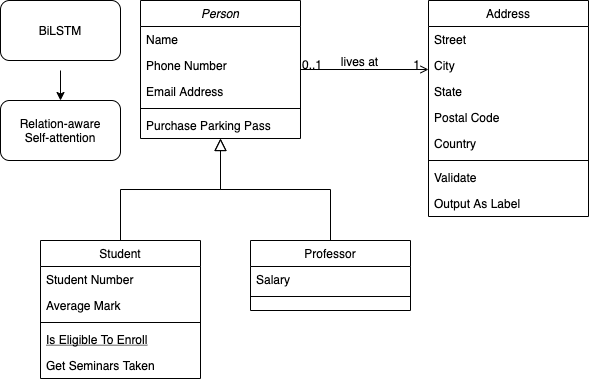

The diagram above was exported from draw.io. Its source (the exported page's mxGraphModel, read from the mxfile embedded in the PNG):
<mxGraphModel dx="1042" dy="626" grid="1" gridSize="10" guides="1" tooltips="1" connect="1" arrows="1" fold="1" page="1" pageScale="1" pageWidth="827" pageHeight="1169" math="0" shadow="0">
  <root>
    <mxCell id="WIyWlLk6GJQsqaUBKTNV-0" />
    <mxCell id="WIyWlLk6GJQsqaUBKTNV-1" parent="WIyWlLk6GJQsqaUBKTNV-0" />
    <mxCell id="zkfFHV4jXpPFQw0GAbJ--0" value="Person" style="swimlane;fontStyle=2;align=center;verticalAlign=top;childLayout=stackLayout;horizontal=1;startSize=26;horizontalStack=0;resizeParent=1;resizeLast=0;collapsible=1;marginBottom=0;rounded=0;shadow=0;strokeWidth=1;" parent="WIyWlLk6GJQsqaUBKTNV-1" vertex="1">
      <mxGeometry x="220" y="120" width="160" height="138" as="geometry">
        <mxRectangle x="230" y="140" width="160" height="26" as="alternateBounds" />
      </mxGeometry>
    </mxCell>
    <mxCell id="zkfFHV4jXpPFQw0GAbJ--1" value="Name" style="text;align=left;verticalAlign=top;spacingLeft=4;spacingRight=4;overflow=hidden;rotatable=0;points=[[0,0.5],[1,0.5]];portConstraint=eastwest;" parent="zkfFHV4jXpPFQw0GAbJ--0" vertex="1">
      <mxGeometry y="26" width="160" height="26" as="geometry" />
    </mxCell>
    <mxCell id="zkfFHV4jXpPFQw0GAbJ--2" value="Phone Number" style="text;align=left;verticalAlign=top;spacingLeft=4;spacingRight=4;overflow=hidden;rotatable=0;points=[[0,0.5],[1,0.5]];portConstraint=eastwest;rounded=0;shadow=0;html=0;" parent="zkfFHV4jXpPFQw0GAbJ--0" vertex="1">
      <mxGeometry y="52" width="160" height="26" as="geometry" />
    </mxCell>
    <mxCell id="zkfFHV4jXpPFQw0GAbJ--3" value="Email Address" style="text;align=left;verticalAlign=top;spacingLeft=4;spacingRight=4;overflow=hidden;rotatable=0;points=[[0,0.5],[1,0.5]];portConstraint=eastwest;rounded=0;shadow=0;html=0;" parent="zkfFHV4jXpPFQw0GAbJ--0" vertex="1">
      <mxGeometry y="78" width="160" height="26" as="geometry" />
    </mxCell>
    <mxCell id="zkfFHV4jXpPFQw0GAbJ--4" value="" style="line;html=1;strokeWidth=1;align=left;verticalAlign=middle;spacingTop=-1;spacingLeft=3;spacingRight=3;rotatable=0;labelPosition=right;points=[];portConstraint=eastwest;" parent="zkfFHV4jXpPFQw0GAbJ--0" vertex="1">
      <mxGeometry y="104" width="160" height="8" as="geometry" />
    </mxCell>
    <mxCell id="zkfFHV4jXpPFQw0GAbJ--5" value="Purchase Parking Pass" style="text;align=left;verticalAlign=top;spacingLeft=4;spacingRight=4;overflow=hidden;rotatable=0;points=[[0,0.5],[1,0.5]];portConstraint=eastwest;" parent="zkfFHV4jXpPFQw0GAbJ--0" vertex="1">
      <mxGeometry y="112" width="160" height="26" as="geometry" />
    </mxCell>
    <mxCell id="zkfFHV4jXpPFQw0GAbJ--6" value="Student" style="swimlane;fontStyle=0;align=center;verticalAlign=top;childLayout=stackLayout;horizontal=1;startSize=26;horizontalStack=0;resizeParent=1;resizeLast=0;collapsible=1;marginBottom=0;rounded=0;shadow=0;strokeWidth=1;" parent="WIyWlLk6GJQsqaUBKTNV-1" vertex="1">
      <mxGeometry x="120" y="360" width="160" height="138" as="geometry">
        <mxRectangle x="130" y="380" width="160" height="26" as="alternateBounds" />
      </mxGeometry>
    </mxCell>
    <mxCell id="zkfFHV4jXpPFQw0GAbJ--7" value="Student Number" style="text;align=left;verticalAlign=top;spacingLeft=4;spacingRight=4;overflow=hidden;rotatable=0;points=[[0,0.5],[1,0.5]];portConstraint=eastwest;" parent="zkfFHV4jXpPFQw0GAbJ--6" vertex="1">
      <mxGeometry y="26" width="160" height="26" as="geometry" />
    </mxCell>
    <mxCell id="zkfFHV4jXpPFQw0GAbJ--8" value="Average Mark" style="text;align=left;verticalAlign=top;spacingLeft=4;spacingRight=4;overflow=hidden;rotatable=0;points=[[0,0.5],[1,0.5]];portConstraint=eastwest;rounded=0;shadow=0;html=0;" parent="zkfFHV4jXpPFQw0GAbJ--6" vertex="1">
      <mxGeometry y="52" width="160" height="26" as="geometry" />
    </mxCell>
    <mxCell id="zkfFHV4jXpPFQw0GAbJ--9" value="" style="line;html=1;strokeWidth=1;align=left;verticalAlign=middle;spacingTop=-1;spacingLeft=3;spacingRight=3;rotatable=0;labelPosition=right;points=[];portConstraint=eastwest;" parent="zkfFHV4jXpPFQw0GAbJ--6" vertex="1">
      <mxGeometry y="78" width="160" height="8" as="geometry" />
    </mxCell>
    <mxCell id="zkfFHV4jXpPFQw0GAbJ--10" value="Is Eligible To Enroll" style="text;align=left;verticalAlign=top;spacingLeft=4;spacingRight=4;overflow=hidden;rotatable=0;points=[[0,0.5],[1,0.5]];portConstraint=eastwest;fontStyle=4" parent="zkfFHV4jXpPFQw0GAbJ--6" vertex="1">
      <mxGeometry y="86" width="160" height="26" as="geometry" />
    </mxCell>
    <mxCell id="zkfFHV4jXpPFQw0GAbJ--11" value="Get Seminars Taken" style="text;align=left;verticalAlign=top;spacingLeft=4;spacingRight=4;overflow=hidden;rotatable=0;points=[[0,0.5],[1,0.5]];portConstraint=eastwest;" parent="zkfFHV4jXpPFQw0GAbJ--6" vertex="1">
      <mxGeometry y="112" width="160" height="26" as="geometry" />
    </mxCell>
    <mxCell id="zkfFHV4jXpPFQw0GAbJ--12" value="" style="endArrow=block;endSize=10;endFill=0;shadow=0;strokeWidth=1;rounded=0;edgeStyle=elbowEdgeStyle;elbow=vertical;" parent="WIyWlLk6GJQsqaUBKTNV-1" source="zkfFHV4jXpPFQw0GAbJ--6" target="zkfFHV4jXpPFQw0GAbJ--0" edge="1">
      <mxGeometry width="160" relative="1" as="geometry">
        <mxPoint x="200" y="203" as="sourcePoint" />
        <mxPoint x="200" y="203" as="targetPoint" />
      </mxGeometry>
    </mxCell>
    <mxCell id="zkfFHV4jXpPFQw0GAbJ--13" value="Professor" style="swimlane;fontStyle=0;align=center;verticalAlign=top;childLayout=stackLayout;horizontal=1;startSize=26;horizontalStack=0;resizeParent=1;resizeLast=0;collapsible=1;marginBottom=0;rounded=0;shadow=0;strokeWidth=1;" parent="WIyWlLk6GJQsqaUBKTNV-1" vertex="1">
      <mxGeometry x="330" y="360" width="160" height="70" as="geometry">
        <mxRectangle x="340" y="380" width="170" height="26" as="alternateBounds" />
      </mxGeometry>
    </mxCell>
    <mxCell id="zkfFHV4jXpPFQw0GAbJ--14" value="Salary" style="text;align=left;verticalAlign=top;spacingLeft=4;spacingRight=4;overflow=hidden;rotatable=0;points=[[0,0.5],[1,0.5]];portConstraint=eastwest;" parent="zkfFHV4jXpPFQw0GAbJ--13" vertex="1">
      <mxGeometry y="26" width="160" height="26" as="geometry" />
    </mxCell>
    <mxCell id="zkfFHV4jXpPFQw0GAbJ--15" value="" style="line;html=1;strokeWidth=1;align=left;verticalAlign=middle;spacingTop=-1;spacingLeft=3;spacingRight=3;rotatable=0;labelPosition=right;points=[];portConstraint=eastwest;" parent="zkfFHV4jXpPFQw0GAbJ--13" vertex="1">
      <mxGeometry y="52" width="160" height="8" as="geometry" />
    </mxCell>
    <mxCell id="zkfFHV4jXpPFQw0GAbJ--16" value="" style="endArrow=block;endSize=10;endFill=0;shadow=0;strokeWidth=1;rounded=0;edgeStyle=elbowEdgeStyle;elbow=vertical;" parent="WIyWlLk6GJQsqaUBKTNV-1" source="zkfFHV4jXpPFQw0GAbJ--13" target="zkfFHV4jXpPFQw0GAbJ--0" edge="1">
      <mxGeometry width="160" relative="1" as="geometry">
        <mxPoint x="210" y="373" as="sourcePoint" />
        <mxPoint x="310" y="271" as="targetPoint" />
      </mxGeometry>
    </mxCell>
    <mxCell id="zkfFHV4jXpPFQw0GAbJ--17" value="Address" style="swimlane;fontStyle=0;align=center;verticalAlign=top;childLayout=stackLayout;horizontal=1;startSize=26;horizontalStack=0;resizeParent=1;resizeLast=0;collapsible=1;marginBottom=0;rounded=0;shadow=0;strokeWidth=1;" parent="WIyWlLk6GJQsqaUBKTNV-1" vertex="1">
      <mxGeometry x="508" y="120" width="160" height="216" as="geometry">
        <mxRectangle x="550" y="140" width="160" height="26" as="alternateBounds" />
      </mxGeometry>
    </mxCell>
    <mxCell id="zkfFHV4jXpPFQw0GAbJ--18" value="Street" style="text;align=left;verticalAlign=top;spacingLeft=4;spacingRight=4;overflow=hidden;rotatable=0;points=[[0,0.5],[1,0.5]];portConstraint=eastwest;" parent="zkfFHV4jXpPFQw0GAbJ--17" vertex="1">
      <mxGeometry y="26" width="160" height="26" as="geometry" />
    </mxCell>
    <mxCell id="zkfFHV4jXpPFQw0GAbJ--19" value="City" style="text;align=left;verticalAlign=top;spacingLeft=4;spacingRight=4;overflow=hidden;rotatable=0;points=[[0,0.5],[1,0.5]];portConstraint=eastwest;rounded=0;shadow=0;html=0;" parent="zkfFHV4jXpPFQw0GAbJ--17" vertex="1">
      <mxGeometry y="52" width="160" height="26" as="geometry" />
    </mxCell>
    <mxCell id="zkfFHV4jXpPFQw0GAbJ--20" value="State" style="text;align=left;verticalAlign=top;spacingLeft=4;spacingRight=4;overflow=hidden;rotatable=0;points=[[0,0.5],[1,0.5]];portConstraint=eastwest;rounded=0;shadow=0;html=0;" parent="zkfFHV4jXpPFQw0GAbJ--17" vertex="1">
      <mxGeometry y="78" width="160" height="26" as="geometry" />
    </mxCell>
    <mxCell id="zkfFHV4jXpPFQw0GAbJ--21" value="Postal Code" style="text;align=left;verticalAlign=top;spacingLeft=4;spacingRight=4;overflow=hidden;rotatable=0;points=[[0,0.5],[1,0.5]];portConstraint=eastwest;rounded=0;shadow=0;html=0;" parent="zkfFHV4jXpPFQw0GAbJ--17" vertex="1">
      <mxGeometry y="104" width="160" height="26" as="geometry" />
    </mxCell>
    <mxCell id="zkfFHV4jXpPFQw0GAbJ--22" value="Country" style="text;align=left;verticalAlign=top;spacingLeft=4;spacingRight=4;overflow=hidden;rotatable=0;points=[[0,0.5],[1,0.5]];portConstraint=eastwest;rounded=0;shadow=0;html=0;" parent="zkfFHV4jXpPFQw0GAbJ--17" vertex="1">
      <mxGeometry y="130" width="160" height="26" as="geometry" />
    </mxCell>
    <mxCell id="zkfFHV4jXpPFQw0GAbJ--23" value="" style="line;html=1;strokeWidth=1;align=left;verticalAlign=middle;spacingTop=-1;spacingLeft=3;spacingRight=3;rotatable=0;labelPosition=right;points=[];portConstraint=eastwest;" parent="zkfFHV4jXpPFQw0GAbJ--17" vertex="1">
      <mxGeometry y="156" width="160" height="8" as="geometry" />
    </mxCell>
    <mxCell id="zkfFHV4jXpPFQw0GAbJ--24" value="Validate" style="text;align=left;verticalAlign=top;spacingLeft=4;spacingRight=4;overflow=hidden;rotatable=0;points=[[0,0.5],[1,0.5]];portConstraint=eastwest;" parent="zkfFHV4jXpPFQw0GAbJ--17" vertex="1">
      <mxGeometry y="164" width="160" height="26" as="geometry" />
    </mxCell>
    <mxCell id="zkfFHV4jXpPFQw0GAbJ--25" value="Output As Label" style="text;align=left;verticalAlign=top;spacingLeft=4;spacingRight=4;overflow=hidden;rotatable=0;points=[[0,0.5],[1,0.5]];portConstraint=eastwest;" parent="zkfFHV4jXpPFQw0GAbJ--17" vertex="1">
      <mxGeometry y="190" width="160" height="26" as="geometry" />
    </mxCell>
    <mxCell id="zkfFHV4jXpPFQw0GAbJ--26" value="" style="endArrow=open;shadow=0;strokeWidth=1;rounded=0;endFill=1;edgeStyle=elbowEdgeStyle;elbow=vertical;" parent="WIyWlLk6GJQsqaUBKTNV-1" source="zkfFHV4jXpPFQw0GAbJ--0" target="zkfFHV4jXpPFQw0GAbJ--17" edge="1">
      <mxGeometry x="0.5" y="41" relative="1" as="geometry">
        <mxPoint x="380" y="192" as="sourcePoint" />
        <mxPoint x="540" y="192" as="targetPoint" />
        <mxPoint x="-40" y="32" as="offset" />
      </mxGeometry>
    </mxCell>
    <mxCell id="zkfFHV4jXpPFQw0GAbJ--27" value="0..1" style="resizable=0;align=left;verticalAlign=bottom;labelBackgroundColor=none;fontSize=12;" parent="zkfFHV4jXpPFQw0GAbJ--26" connectable="0" vertex="1">
      <mxGeometry x="-1" relative="1" as="geometry">
        <mxPoint y="4" as="offset" />
      </mxGeometry>
    </mxCell>
    <mxCell id="zkfFHV4jXpPFQw0GAbJ--28" value="1" style="resizable=0;align=right;verticalAlign=bottom;labelBackgroundColor=none;fontSize=12;" parent="zkfFHV4jXpPFQw0GAbJ--26" connectable="0" vertex="1">
      <mxGeometry x="1" relative="1" as="geometry">
        <mxPoint x="-7" y="4" as="offset" />
      </mxGeometry>
    </mxCell>
    <mxCell id="zkfFHV4jXpPFQw0GAbJ--29" value="lives at" style="text;html=1;resizable=0;points=[];;align=center;verticalAlign=middle;labelBackgroundColor=none;rounded=0;shadow=0;strokeWidth=1;fontSize=12;" parent="zkfFHV4jXpPFQw0GAbJ--26" vertex="1" connectable="0">
      <mxGeometry x="0.5" y="49" relative="1" as="geometry">
        <mxPoint x="-38" y="40" as="offset" />
      </mxGeometry>
    </mxCell>
    <mxCell id="_WLO7UkKvUqfripuiOHg-1" value="BiLSTM" style="rounded=1;whiteSpace=wrap;html=1;fillColor=default;strokeColor=default;fontColor=default;" vertex="1" parent="WIyWlLk6GJQsqaUBKTNV-1">
      <mxGeometry x="80" y="120" width="120" height="60" as="geometry" />
    </mxCell>
    <mxCell id="_WLO7UkKvUqfripuiOHg-2" value="" style="endArrow=classic;html=1;rounded=0;fontColor=default;strokeColor=default;labelBackgroundColor=default;" edge="1" parent="WIyWlLk6GJQsqaUBKTNV-1" target="_WLO7UkKvUqfripuiOHg-3">
      <mxGeometry width="50" height="50" relative="1" as="geometry">
        <mxPoint x="140" y="190" as="sourcePoint" />
        <mxPoint x="140" y="250" as="targetPoint" />
      </mxGeometry>
    </mxCell>
    <mxCell id="_WLO7UkKvUqfripuiOHg-3" value="Relation-aware&lt;br&gt;Self-attention" style="rounded=1;whiteSpace=wrap;html=1;fontColor=default;strokeColor=default;fillColor=default;" vertex="1" parent="WIyWlLk6GJQsqaUBKTNV-1">
      <mxGeometry x="80" y="220" width="120" height="60" as="geometry" />
    </mxCell>
  </root>
</mxGraphModel>